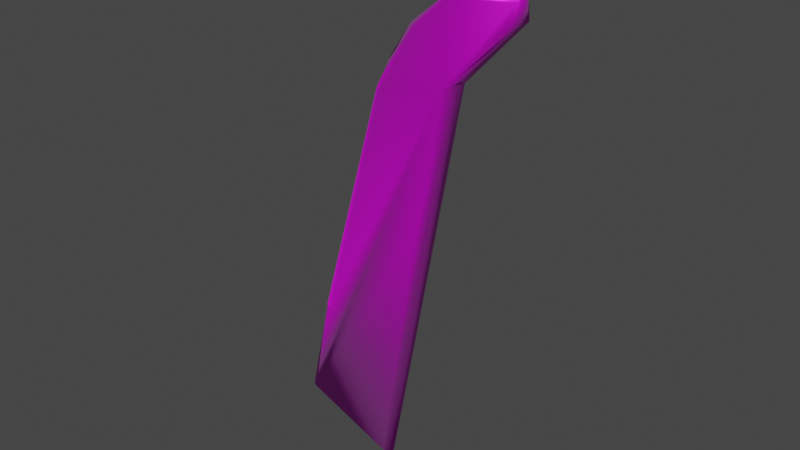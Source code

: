 # Source: emptyRudder.blend  (saved by Blender 2.93.21; exported with 4.5.12 LTS)
import bpy
from mathutils import Matrix  # noqa: F401  (used for matrix-valued properties, if any)

bpy.ops.wm.read_factory_settings(use_empty=True)
scene = bpy.context.scene
scene.name = 'Scene'

# ---- collections
col_collection = bpy.data.collections.new('Collection'); scene.collection.children.link(col_collection)

# ---- images (referenced by path relative to the original .blend; pixels are not part of the script)
import os
ASSET_DIR = os.environ.get("B2B_ASSET_DIR", "")  # directory of the original .blend (textures are referenced by path, not embedded)
HERE = os.path.dirname(os.path.abspath(__file__))  # packed textures are extracted next to this script under _unpacked/

def load_image(name, relpath, width, height, colorspace="sRGB"):
    """Load a texture the original file referenced (path relative to the .blend, or extracted next to this script)."""
    p = next((c for c in (os.path.join(HERE, relpath), os.path.join(ASSET_DIR, relpath)) if relpath and os.path.exists(c)), "")
    if p:
        img = bpy.data.images.load(p, check_existing=True)
        img.name = name
    else:  # same state as the original file: an image datablock whose file is absent (Cycles renders it pink)
        img = bpy.data.images.new(name, width, height)
        img.source = "FILE"
        img.filepath = "//" + (relpath or name)
    img.colorspace_settings.name = colorspace
    return img
img_lysanderpaintyellow_png_001 = load_image('LysanderPaintYellow.png.001', 'LysanderPaintYellow.png', 1024, 1024, 'sRGB')

# ---- materials (node trees are filled in below, after node groups)
mat_bcatp_lysander = bpy.data.materials.new('BCATP_Lysander')
mat_bcatp_lysander.use_transparent_shadow = False

# ---- material node trees
mat_bcatp_lysander.use_nodes = True; mat_bcatp_lysander.node_tree.nodes.clear()
_N = mat_bcatp_lysander.node_tree.nodes; _L = mat_bcatp_lysander.node_tree.links
n0 = _N.new('ShaderNodeBsdfPrincipled'); n0.name = 'Principled BSDF'; n0.location = (10, 300)
n0.distribution = 'GGX'
n0.subsurface_method = 'BURLEY'
n0.inputs[1].default_value = 0.5809
n0.inputs[2].default_value = 0.4706
n0.inputs[3].default_value = 1.45
n0.inputs[13].default_value = 0.7647
n0.inputs[19].default_value = 0.04779
n0.inputs[24].default_value = 0.03382
n0.inputs[27].default_value = (0.0, 0.0, 0.0, 1.0)
n0.inputs[28].default_value = 1.0
n1 = _N.new('ShaderNodeOutputMaterial'); n1.name = 'Material Output'; n1.location = (300, 300)
n2 = _N.new('ShaderNodeTexImage'); n2.name = 'Image Texture'; n2.location = (-280, 280)
n2.image = img_lysanderpaintyellow_png_001
n3 = _N.new('ShaderNodeMix'); n3.name = 'Mix'; n3.location = (-260, 180)
n3.data_type = 'RGBA'
n3.inputs[0].default_value = 0.5809
n3.inputs[7].default_value = (1.0, 1.0, 1.0, 1.0)
n4 = _N.new('ShaderNodeMix'); n4.name = 'Mix.001'; n4.location = (-160, 180)
n4.data_type = 'RGBA'
n4.inputs[0].default_value = 0.1985
n4.inputs[6].default_value = (1.0, 1.0, 1.0, 1.0)
_L.new(n0.outputs[0], n1.inputs[0])
_L.new(n2.outputs[0], n0.inputs[0])
_L.new(n2.outputs[0], n3.inputs[6])
_L.new(n3.outputs[2], n4.inputs[7])
_L.new(n4.outputs[2], n0.inputs[14])
n1.is_active_output = True

# ---- world
world_world = bpy.data.worlds.new('World'); scene.world = world_world
world_world.use_nodes = True; world_world.node_tree.nodes.clear()
_N = world_world.node_tree.nodes; _L = world_world.node_tree.links
n0 = _N.new('ShaderNodeOutputWorld'); n0.name = 'World Output'; n0.location = (300, 300)
n1 = _N.new('ShaderNodeBackground'); n1.name = 'Background'; n1.location = (10, 300)
n1.inputs[0].default_value = (0.05088, 0.05088, 0.05088, 1.0)
_L.new(n1.outputs[0], n0.inputs[0])
n0.is_active_output = True
world_world.color = (0.05088, 0.05088, 0.05088)
world_world.use_sun_shadow = False
world_world.sun_shadow_jitter_overblur = 0.0

# ---- meshes
me_rudder = bpy.data.meshes.new('rudder')
me_rudder.from_pydata([(-0.01074, 0.05613, -0.6261), (-0.4837, -0.005835, -0.8218), (-0.03795, 0.06727, -0.03961), (-0.4145, -0.007718, 0.3727), (-0.04865, 0.06453, 0.5599), (0.1746, 0.05244, 0.9171), (0.1713, 0.02602, 1.003), (-0.04794, -0.06331, 0.5585), (-0.1503, -0.002283, 0.8663), (-0.2819, 0.001735, 0.6865), (0.006887, 0.04202, -1.32), (0.007273, -0.01885, -1.318), (-0.5013, 0.001002, -1.339), (-0.0376, -0.05584, -0.03978), (0.008524, -0.006373, 0.9901), (-0.4783, 0.007241, -0.8146), (-0.3893, 0.003138, 0.3635), (-0.5017, 0.013, -1.339), (-0.4838, 0.0014, -0.8241), (-0.39, -0.01874, 0.3643), (0.1731, -0.03541, 1.002), (-0.2775, -0.01652, 0.6893), (-0.1497, -0.02045, 0.8664), (0.1754, -0.06216, 0.915), (-0.3649, -0.007802, 0.5456), (-0.5086, 0.001182, -0.82), (-0.5086, 0.001182, -0.82), (-0.5194, 0.006806, -1.34), (-0.1503, -0.01063, 0.8902), (0.1697, -0.005485, 1.043), (-0.4145, -0.007718, 0.3727), (-0.2991, -0.007824, 0.7063), (0.03796, 0.01161, -1.319), (-0.0195, 0.0004853, 0.5996), (0.175, -0.004859, 0.9161), (0.02827, -0.003617, -1.319), (-0.02807, -0.03141, 0.5791), (0.02807, 0.02682, -1.32), (-0.02843, 0.03251, 0.5798)], [], [(15, 26, 3, 16), (9, 16, 3, 24, 31), (15, 17, 27, 26), (35, 36, 7, 13, 11), (26, 25, 30, 3), (11, 13, 7, 23, 20, 22, 21, 19, 18, 1, 12), (1, 18, 25, 26), (12, 1, 26, 27), (22, 20, 29, 14, 28), (19, 21, 31, 24, 30), (18, 19, 30, 25), (21, 22, 28, 31), (6, 8, 28, 14, 29), (8, 9, 31, 28), (33, 34, 23, 7, 36), (6, 29, 20, 23, 34, 5), (8, 6, 5, 4, 2, 0, 10, 17, 15, 16, 9), (27, 17, 10, 37, 32, 35, 11, 12), (4, 5, 34, 33, 38), (37, 38, 33, 32), (32, 33, 36, 35), (2, 4, 38, 37, 10, 0)])
me_rudder.polygons.foreach_set('use_smooth', [True] * 22)
_uv = me_rudder.uv_layers.new(name='UVMap')
_uv.uv.foreach_set('vector', [0.2453, 0.5911, 0.2454, 0.5924, 0.1791, 0.5726, 0.1789, 0.5715, 0.1626, 0.561, 0.1789, 0.5715, 0.1791, 0.5726, 0.3473, 0.03837, 0.1614, 0.5611, 0.2453, 0.5911, 0.2721, 0.5955, 0.2717, 0.5967, 0.2454, 0.5924, 0.4126, 0.171, 0.3041, 0.1812, 0.3479, 0.05915, 0.3534, 0.05555, 0.4564, 0.03995, 0.5013, 0.557, 0.5013, 0.557, 0.5013, 0.557, 0.5013, 0.557, 0.4564, 0.03995, 0.3534, 0.05555, 0.3479, 0.05915, 0.3298, 0.07714, 0.3263, 0.07723, 0.3311, 0.05676, 0.3396, 0.04534, 0.3568, 0.03422, 0.4225, 0.01465, 0.4224, 0.01467, 0.448, 0.01037, 0.4224, 0.01467, 0.4225, 0.01465, 0.4224, 0.01291, 0.4224, 0.01291, 0.448, 0.01037, 0.4224, 0.01467, 0.4224, 0.01291, 0.4488, 0.008694, 0.3311, 0.05676, 0.3263, 0.07723, 0.3241, 0.07898, 0.3268, 0.0675, 0.3296, 0.05602, 0.3568, 0.03422, 0.3396, 0.04534, 0.3384, 0.04408, 0.3473, 0.03837, 0.3561, 0.03265, 0.4225, 0.01465, 0.3568, 0.03422, 0.3561, 0.03265, 0.4224, 0.01291, 0.3396, 0.04534, 0.3311, 0.05676, 0.3296, 0.05602, 0.3384, 0.04408, 0.1472, 0.5272, 0.0, 0.0, 0.3296, 0.05602, 0.3268, 0.0675, 0.3241, 0.07898, 0.0, 0.0, 0.1626, 0.561, 0.3384, 0.04408, 0.3296, 0.05602, 0.2604, 0.3032, 0.2416, 0.3022, 0.3298, 0.07714, 0.3479, 0.05915, 0.3041, 0.1812, 0.1472, 0.5272, 0.3241, 0.07898, 0.3263, 0.07723, 0.3298, 0.07714, 0.2416, 0.3022, 0.1533, 0.5273, 0.0, 0.0, 0.1472, 0.5272, 0.1533, 0.5273, 0.1729, 0.5474, 0.2063, 0.5522, 0.2396, 0.557, 0.2812, 0.564, 0.2721, 0.5955, 0.2453, 0.5911, 0.1789, 0.5715, 0.1626, 0.561, 0.2717, 0.5967, 0.2721, 0.5955, 0.2812, 0.564, 0.325, 0.433, 0.3688, 0.302, 0.4126, 0.171, 0.4564, 0.03995, 0.448, 0.01037, 0.1729, 0.5474, 0.1533, 0.5273, 0.2416, 0.3022, 0.2604, 0.3032, 0.2167, 0.4253, 0.325, 0.433, 0.2167, 0.4253, 0.2604, 0.3032, 0.3688, 0.302, 0.3688, 0.302, 0.2604, 0.3032, 0.3041, 0.1812, 0.4126, 0.171, 0.2063, 0.5522, 0.1729, 0.5474, 0.2167, 0.4253, 0.325, 0.433, 0.2812, 0.564, 0.2396, 0.557])
_ca = me_rudder.color_attributes.new('Col', 'BYTE_COLOR', 'CORNER')
_ca.data.foreach_set('color', [1.0, 1.0, 1.0, 1.0, 1.0, 1.0, 1.0, 1.0, 1.0, 1.0, 1.0, 1.0, 1.0, 1.0, 1.0, 1.0, 1.0, 1.0, 1.0, 1.0, 1.0, 1.0, 1.0, 1.0, 1.0, 1.0, 1.0, 1.0, 1.0, 1.0, 1.0, 1.0, 1.0, 1.0, 1.0, 1.0, 1.0, 1.0, 1.0, 1.0, 1.0, 1.0, 1.0, 1.0, 1.0, 1.0, 1.0, 1.0, 1.0, 1.0, 1.0, 1.0, 1.0, 1.0, 1.0, 1.0, 1.0, 1.0, 1.0, 1.0, 1.0, 1.0, 1.0, 1.0, 1.0, 1.0, 1.0, 1.0, 1.0, 1.0, 1.0, 1.0, 1.0, 1.0, 1.0, 1.0, 1.0, 1.0, 1.0, 1.0, 1.0, 1.0, 1.0, 1.0, 1.0, 1.0, 1.0, 1.0, 1.0, 1.0, 1.0, 1.0, 1.0, 1.0, 1.0, 1.0, 1.0, 1.0, 1.0, 1.0, 1.0, 1.0, 1.0, 1.0, 1.0, 1.0, 1.0, 1.0, 1.0, 1.0, 1.0, 1.0, 1.0, 1.0, 1.0, 1.0, 1.0, 1.0, 1.0, 1.0, 1.0, 1.0, 1.0, 1.0, 1.0, 1.0, 1.0, 1.0, 1.0, 1.0, 1.0, 1.0, 1.0, 1.0, 1.0, 1.0, 1.0, 1.0, 1.0, 1.0, 1.0, 1.0, 1.0, 1.0, 1.0, 1.0, 1.0, 1.0, 1.0, 1.0, 1.0, 1.0, 1.0, 1.0, 1.0, 1.0, 1.0, 1.0, 1.0, 1.0, 1.0, 1.0, 1.0, 1.0, 1.0, 1.0, 1.0, 1.0, 1.0, 1.0, 1.0, 1.0, 1.0, 1.0, 1.0, 1.0, 1.0, 1.0, 1.0, 1.0, 1.0, 1.0, 1.0, 1.0, 1.0, 1.0, 1.0, 1.0, 1.0, 1.0, 1.0, 1.0, 1.0, 1.0, 1.0, 1.0, 1.0, 1.0, 1.0, 1.0, 1.0, 1.0, 1.0, 1.0, 1.0, 1.0, 1.0, 1.0, 1.0, 1.0, 1.0, 1.0, 1.0, 1.0, 1.0, 1.0, 1.0, 1.0, 1.0, 1.0, 1.0, 1.0, 1.0, 1.0, 1.0, 1.0, 1.0, 1.0, 1.0, 1.0, 1.0, 1.0, 1.0, 1.0, 1.0, 1.0, 1.0, 1.0, 1.0, 1.0, 1.0, 1.0, 1.0, 1.0, 1.0, 1.0, 1.0, 1.0, 1.0, 1.0, 1.0, 1.0, 1.0, 1.0, 1.0, 1.0, 1.0, 1.0, 1.0, 1.0, 1.0, 1.0, 1.0, 1.0, 1.0, 1.0, 1.0, 1.0, 1.0, 1.0, 1.0, 1.0, 1.0, 1.0, 1.0, 1.0, 1.0, 1.0, 1.0, 1.0, 1.0, 1.0, 1.0, 1.0, 1.0, 1.0, 1.0, 1.0, 1.0, 1.0, 1.0, 1.0, 1.0, 1.0, 1.0, 1.0, 1.0, 1.0, 1.0, 1.0, 1.0, 1.0, 1.0, 1.0, 1.0, 1.0, 1.0, 1.0, 1.0, 1.0, 1.0, 1.0, 1.0, 1.0, 1.0, 1.0, 1.0, 1.0, 1.0, 1.0, 1.0, 1.0, 1.0, 1.0, 1.0, 1.0, 1.0, 1.0, 1.0, 1.0, 1.0, 1.0, 1.0, 1.0, 1.0, 1.0, 1.0, 1.0, 1.0, 1.0, 1.0, 1.0, 1.0, 1.0, 1.0, 1.0, 1.0, 1.0, 1.0, 1.0, 1.0, 1.0, 1.0, 1.0, 1.0, 1.0, 1.0, 1.0, 1.0, 1.0, 1.0, 1.0, 1.0, 1.0, 1.0, 1.0, 1.0, 1.0, 1.0, 1.0, 1.0, 1.0, 1.0, 1.0, 1.0, 1.0, 1.0, 1.0, 1.0, 1.0, 1.0, 1.0, 1.0, 1.0, 1.0, 1.0, 1.0, 1.0, 1.0, 1.0, 1.0, 1.0, 1.0, 1.0, 1.0, 1.0, 1.0, 1.0, 1.0, 1.0, 1.0, 1.0, 1.0, 1.0, 1.0, 1.0, 1.0, 1.0, 1.0, 1.0, 1.0, 1.0, 1.0, 1.0, 1.0, 1.0, 1.0, 1.0, 1.0, 1.0, 1.0, 1.0, 1.0, 1.0, 1.0, 1.0, 1.0, 1.0, 1.0, 1.0, 1.0, 1.0, 1.0, 1.0, 1.0, 1.0, 1.0, 1.0, 1.0, 1.0, 1.0, 1.0, 1.0, 1.0, 1.0, 1.0, 1.0, 1.0, 1.0, 1.0, 1.0, 1.0, 1.0, 1.0, 1.0, 1.0, 1.0, 1.0, 1.0, 1.0, 1.0, 1.0, 1.0, 1.0, 1.0, 1.0, 1.0, 1.0])
me_rudder.materials.append(mat_bcatp_lysander)
me_rudder.use_remesh_fix_poles = True
me_rudder.use_remesh_preserve_attributes = False
me_rudder.update()

# ---- objects
ob_emptyrudder = bpy.data.objects.new('emptyRudder', None)
ob_rudder = bpy.data.objects.new('Rudder', me_rudder)

# ---- transforms, parenting, visibility, modifiers, constraints
ob_emptyrudder.location = (0.0, 0.0, 0.0)
ob_emptyrudder.rotation_euler = (0.0, 0.2245, -0.1131)
ob_rudder.parent = ob_emptyrudder
ob_rudder.location = (0.0, 0.0, 0.0)
_vg = ob_rudder.vertex_groups.new(name='Elevators')

# ---- collection membership
col_collection.objects.link(ob_emptyrudder)
col_collection.objects.link(ob_rudder)

# ---- scene / render settings (as saved in the file)
scene.frame_start = 1; scene.frame_end = 40; scene.frame_set(13)
scene.render.engine = 'BLENDER_EEVEE_NEXT'
scene.cycles.use_denoising = False
scene.cycles.samples = 128
scene.cycles.sampling_pattern = 'TABULATED_SOBOL'
scene.cycles.use_adaptive_sampling = False
scene.cycles.use_light_tree = False
scene.view_settings.view_transform = 'Filmic'
bpy.context.view_layer.update()

# ---- added for rendering (the .blend has no active camera and no usable light): camera, sun
cam_auto = bpy.data.cameras.new('AutoCamera')
cam_auto.lens = 50.0
cam_auto.sensor_width = 36.0
cam_auto.clip_end = 1000.0
ob_auto_camera = bpy.data.objects.new('AutoCamera', cam_auto)
scene.collection.objects.link(ob_auto_camera)
ob_auto_camera.location = (2.36576, -3.0533, 1.94577)
ob_auto_camera.rotation_euler = (1.09748, -7.21219e-08, 0.694738)
scene.camera = ob_auto_camera
light_auto_sun = bpy.data.lights.new('AutoSun', 'SUN')
light_auto_sun.energy = 3.0
light_auto_sun.angle = 0.0523599
ob_auto_sun = bpy.data.objects.new('AutoSun', light_auto_sun)
scene.collection.objects.link(ob_auto_sun)
ob_auto_sun.rotation_euler = (0.872665, 0.174533, 0.523599)
bpy.context.view_layer.update()
